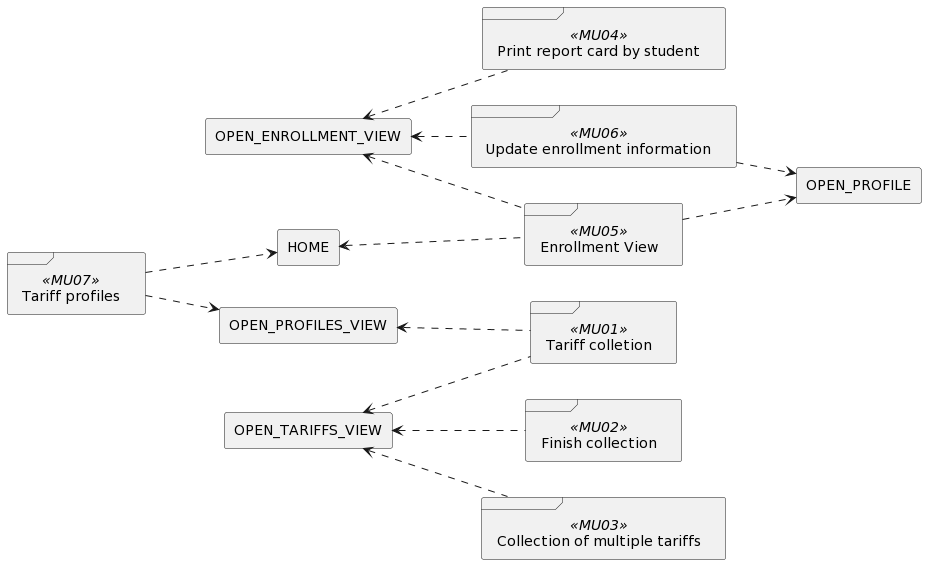

The diagram above was rendered by PlantUML. Its source (embedded in the PNG):
@startuml
'skinparam BackgroundColor transparent
left to right direction


frame MU01 <<MU01>> as "Tariff colletion"
frame MU02 <<MU02>> as "Finish collection"
frame MU03 <<MU03>> as "Collection of multiple tariffs"
frame MU04 <<MU04>> as "Print report card by student"
frame MU05 <<MU05>> as "Enrollment View"
frame MU06 <<MU06>> as "Update enrollment information"
frame MU07 <<MU07>> as "Tariff profiles"

rectangle Initial as "HOME"
rectangle OPEN_ENROLLMENT_VIEW
rectangle OPEN_PROFILES_VIEW
rectangle OPEN_PROFILE
rectangle OPEN_TARIFFS_VIEW


MU01 .up.> OPEN_PROFILES_VIEW
MU01 .up.> OPEN_TARIFFS_VIEW

MU02 .up.> OPEN_TARIFFS_VIEW

MU03 .up.> OPEN_TARIFFS_VIEW

MU04 .up.> OPEN_ENROLLMENT_VIEW

MU05 .up.> Initial
MU05 .up.> OPEN_ENROLLMENT_VIEW
MU05 ..> OPEN_PROFILE

MU06 .up.> OPEN_ENROLLMENT_VIEW
MU06 ..> OPEN_PROFILE

MU07 ..> Initial
MU07 ..> OPEN_PROFILES_VIEW
@enduml